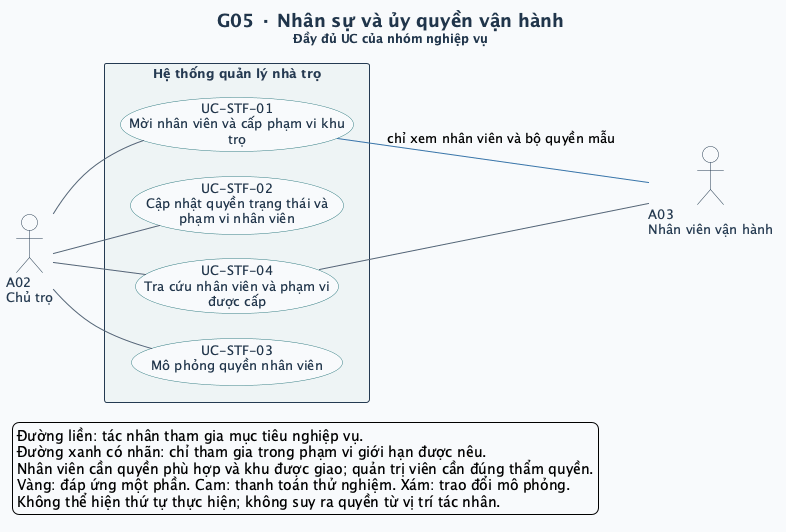

The diagram above was rendered by PlantUML. Its source (embedded in the PNG):
@startuml
left to right direction
skinparam defaultFontName SansSerif
skinparam defaultFontSize 13
skinparam backgroundColor #F8FAFC
skinparam shadowing false
skinparam ArrowColor #52647A
skinparam ArrowThickness 1
skinparam actorStyle stickman
skinparam actorBorderColor #243A52
skinparam actorFontColor #243A52
skinparam actorBackgroundColor #FFFFFF
skinparam usecase {
  BackgroundColor #FFFFFF
  BorderColor #327C83
  FontColor #20354B
  BackgroundColor<<Một phần>> #FFF0CE
  BorderColor<<Một phần>> #B17917
  BackgroundColor<<DEMO>> #FCE5DF
  BorderColor<<DEMO>> #BC593A
  BackgroundColor<<MÔ PHỎNG>> #E7EAF1
  BorderColor<<MÔ PHỎNG>> #6C7488
}
skinparam rectangle {
  BackgroundColor #EEF4F5
  BorderColor #243A52
  FontColor #243A52
}
skinparam titleFontColor #20354B
skinparam titleFontSize 18
skinparam nodesep 25
skinparam ranksep 65
title G05 · Nhân sự và ủy quyền vận hành\n<size:12>Đầy đủ UC của nhóm nghiệp vụ</size>

actor "A02\nChủ trọ" as A02
actor "A03\nNhân viên vận hành" as A03
rectangle "Hệ thống quản lý nhà trọ" as SYSTEM {
  usecase "UC-STF-01\nMời nhân viên và cấp phạm vi khu\ntrọ" as UC_STF_01
  usecase "UC-STF-02\nCập nhật quyền trạng thái và\nphạm vi nhân viên" as UC_STF_02
  usecase "UC-STF-04\nTra cứu nhân viên và phạm vi\nđược cấp" as UC_STF_04
  usecase "UC-STF-03\nMô phỏng quyền nhân viên" as UC_STF_03
}
A02 -- UC_STF_01
UC_STF_01 -[#3975AA]- A03 : chỉ xem nhân viên và bộ quyền mẫu
A02 -- UC_STF_02
A02 -- UC_STF_04
UC_STF_04 -- A03
A02 -- UC_STF_03
legend bottom left
  Đường liền: tác nhân tham gia mục tiêu nghiệp vụ.
  Đường xanh có nhãn: chỉ tham gia trong phạm vi giới hạn được nêu.
  Nhân viên cần quyền phù hợp và khu được giao; quản trị viên cần đúng thẩm quyền.
  Vàng: đáp ứng một phần. Cam: thanh toán thử nghiệm. Xám: trao đổi mô phỏng.
  Không thể hiện thứ tự thực hiện; không suy ra quyền từ vị trí tác nhân.
endlegend
@enduml